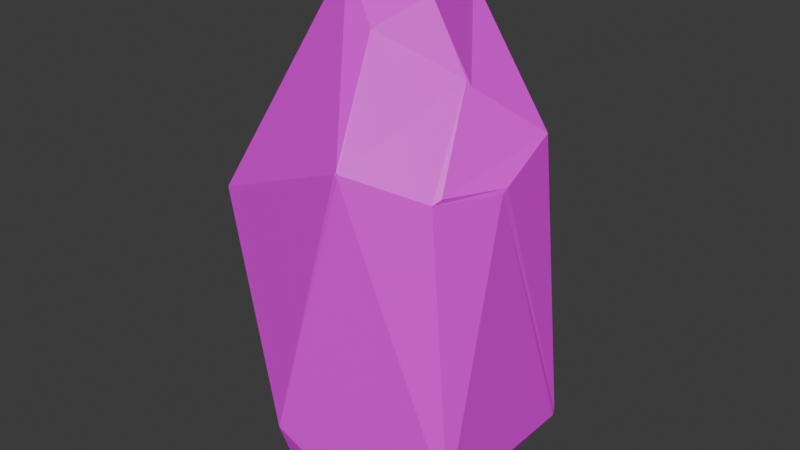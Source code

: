 # Source: Rock1_Low_Poly_.blend  (saved by Blender 5.2.45; exported with 4.5.12 LTS)
import bpy
from mathutils import Matrix  # noqa: F401  (used for matrix-valued properties, if any)

bpy.ops.wm.read_factory_settings(use_empty=True)
scene = bpy.context.scene
scene.name = 'Scene'

# ---- collections
col_collection = bpy.data.collections.new('Collection'); scene.collection.children.link(col_collection)

# ---- images (referenced by path relative to the original .blend; pixels are not part of the script)
import os
ASSET_DIR = os.environ.get("B2B_ASSET_DIR", "")  # directory of the original .blend (textures are referenced by path, not embedded)
HERE = os.path.dirname(os.path.abspath(__file__))  # packed textures are extracted next to this script under _unpacked/

def load_image(name, relpath, width, height, colorspace="sRGB"):
    """Load a texture the original file referenced (path relative to the .blend, or extracted next to this script)."""
    p = next((c for c in (os.path.join(HERE, relpath), os.path.join(ASSET_DIR, relpath)) if relpath and os.path.exists(c)), "")
    if p:
        img = bpy.data.images.load(p, check_existing=True)
        img.name = name
    else:  # same state as the original file: an image datablock whose file is absent (Cycles renders it pink)
        img = bpy.data.images.new(name, width, height)
        img.source = "FILE"
        img.filepath = "//" + (relpath or name)
    img.colorspace_settings.name = colorspace
    return img
img_color_palette_2_png = load_image('Color_palette_2.png', 'Color_palette_2.png', 1024, 1024, 'sRGB')

# ---- materials (node trees are filled in below, after node groups)
mat_material_001 = bpy.data.materials.new('Material.001')

# ---- material node trees
mat_material_001.use_nodes = True; mat_material_001.node_tree.nodes.clear()
_N = mat_material_001.node_tree.nodes; _L = mat_material_001.node_tree.links
n0 = _N.new('ShaderNodeBsdfPrincipled'); n0.name = 'Principled BSDF'; n0.location = (-200, 100)
n0.inputs[10].default_value = 0.005
n1 = _N.new('ShaderNodeOutputMaterial'); n1.name = 'Material Output'; n1.location = (200, 100)
n2 = _N.new('ShaderNodeTexImage'); n2.name = 'Image Texture'; n2.location = (-524, 6)
n2.image = img_color_palette_2_png
_L.new(n0.outputs[0], n1.inputs[0])
_L.new(n2.outputs[0], n0.inputs[0])
n1.is_active_output = True

# ---- world
world_world = bpy.data.worlds.new('World'); scene.world = world_world
world_world.use_nodes = True; world_world.node_tree.nodes.clear()
_N = world_world.node_tree.nodes; _L = world_world.node_tree.links
n0 = _N.new('ShaderNodeOutputWorld'); n0.name = 'World Output'; n0.location = (200, 100)
n1 = _N.new('ShaderNodeBackground'); n1.name = 'Background'; n1.location = (-200, 100)
n1.inputs[0].default_value = (0.05088, 0.05088, 0.05088, 1.0)
_L.new(n1.outputs[0], n0.inputs[0])
n0.is_active_output = True
world_world.color = (0.05088, 0.05088, 0.05088)
world_world.sun_shadow_jitter_overblur = 0.0

# ---- meshes
me_icosphere_009 = bpy.data.meshes.new('Icosphere.009')
me_icosphere_009.from_pydata([(0.8521, -0.5005, -0.9131), (0.6607, -0.3614, -1.098), (0.02602, -0.7661, -0.9132), (0.3317, -0.8786, 0.4008), (0.7352, -0.5548, 0.3064), (0.8521, 0.7144, -0.9131), (0.8422, 0.7449, -0.8879), (0.8417, 0.73, -0.9232), (0.8927, -0.1026, 0.2792), (0.8998, -0.06599, 0.2975), (0.7613, -0.5023, 0.3237), (0.8879, 0.3462, 0.4164), (0.5388, 0.9653, -0.1221), (0.1481, 0.5741, 0.8645), (0.6314, -0.07912, 0.6195), (0.6092, -0.09684, 0.6428), (0.3971, -0.1378, 0.9038), (0.1714, -0.4037, 0.8073), (0.3752, -0.1373, 0.9094), (0.1055, 0.2887, 0.9647), (0.08622, 0.277, 0.9698), (-0.2536, 0.314, 0.9757), (-0.2692, 0.2933, 0.9767), (-0.3228, 0.6089, 0.6821), (-0.5386, 0.7992, -0.4507), (-0.004045, 1.055, 0.01594), (-0.3277, 0.5993, 0.6875), (-0.335, 0.559, 0.7176), (-0.3432, 0.58, 0.6809), (-0.3702, 0.5483, 0.6594), (-0.5638, 0.7769, -0.4433), (-0.5619, 0.7789, -0.4552), (-0.5588, 0.7829, -0.4494), (-0.9524, 0.01501, -0.1143), (-0.9529, 0.01441, -0.1248), (-0.9164, -0.5444, 0.08532), (-0.9138, -0.5811, 0.08857), (-0.9141, -0.5778, 0.09702), (-0.9102, -0.5815, 0.09476), (-0.2267, -0.1477, 0.9832), (-0.2238, -0.1297, 0.9887), (0.3095, -0.8792, 0.4122), (0.3229, -0.875, 0.423), (-0.2407, -0.8842, -0.7368), (-0.5432, -0.7248, -0.3632), (-0.5419, -0.7222, -0.3805), (-0.502, -0.64, -0.9131), (-0.2611, -0.6574, -1.091), (-0.2352, -0.6525, -1.098), (-0.2605, -0.6466, -1.098), (-0.8165, 0.1186, -1.098), (-0.2483, 0.8848, -1.098), (0.6607, 0.5985, -1.098), (0.336, -0.8747, 0.414), (0.8334, 0.7385, -0.9069)], [], [(0, 1, 52, 7, 5), (48, 1, 0, 2), (43, 2, 0, 3), (0, 4, 53, 3), (0, 5, 8, 4), (6, 9, 8, 5), (6, 5, 7, 54), (4, 8, 9, 10), (10, 9, 11, 14), (6, 12, 11, 9), (12, 25, 13, 11), (15, 14, 11, 13, 19, 16), (15, 4, 10, 14), (42, 53, 4, 15, 16, 17), (17, 16, 18), (16, 19, 20, 18), (13, 25, 23, 21, 20, 19), (17, 18, 20, 21, 22, 40), (21, 23, 26, 27, 22), (23, 24, 32, 30, 28, 26), (24, 23, 25), (29, 27, 26, 28), (30, 33, 29, 28), (33, 30, 31, 34), (31, 30, 32), (36, 35, 33, 34), (33, 35, 29), (37, 35, 36), (37, 27, 29, 35), (37, 36, 38), (37, 38, 41, 42, 17, 39), (27, 37, 39, 40, 22), (39, 17, 40), (44, 43, 41, 38, 36), (41, 3, 53, 42), (41, 43, 3), (2, 43, 45, 46, 47), (43, 44, 45), (34, 46, 45, 44, 36), (50, 49, 47, 46, 34), (48, 2, 47), (48, 47, 49), (50, 51, 52, 1, 48, 49), (51, 50, 34, 31), (52, 51, 24, 54, 7), (24, 51, 31, 32), (6, 54, 24, 25, 12)])
_uv = me_icosphere_009.uv_layers.new(name='UVMap')
_uv.uv.foreach_set('vector', [0.6738, 0.02494, 0.6748, 0.02316, 0.6758, 0.02122, 0.6751, 0.02242, 0.675, 0.02254, 0.6791, 0.02374, 0.6748, 0.02316, 0.6738, 0.02494, 0.6778, 0.02546, 0.6791, 0.02713, 0.6778, 0.02546, 0.6738, 0.02494, 0.6769, 0.03664, 0.6738, 0.02494, 0.6751, 0.0353, 0.6769, 0.03675, 0.6769, 0.03664, 0.6738, 0.02494, 0.675, 0.02254, 0.6747, 0.03432, 0.6751, 0.0353, 0.6751, 0.02269, 0.6747, 0.03441, 0.6747, 0.03432, 0.675, 0.02254, 0.6751, 0.02269, 0.675, 0.02254, 0.6751, 0.02242, 0.6752, 0.02255, 0.6751, 0.0353, 0.6747, 0.03432, 0.6747, 0.03441, 0.675, 0.03537, 0.675, 0.03537, 0.6747, 0.03441, 0.6753, 0.03476, 0.6763, 0.03726, 0.6751, 0.02269, 0.6775, 0.0289, 0.6753, 0.03476, 0.6747, 0.03441, 0.6775, 0.0289, 0.6807, 0.02996, 0.6799, 0.03841, 0.6753, 0.03476, 0.6764, 0.0375, 0.6763, 0.03726, 0.6753, 0.03476, 0.6799, 0.03841, 0.6799, 0.03977, 0.6777, 0.03988, 0.6764, 0.0375, 0.6751, 0.0353, 0.675, 0.03537, 0.6763, 0.03726, 0.677, 0.03683, 0.6769, 0.03675, 0.6751, 0.0353, 0.6764, 0.0375, 0.6777, 0.03988, 0.6786, 0.03944, 0.6786, 0.03944, 0.6777, 0.03988, 0.6778, 0.03993, 0.6777, 0.03988, 0.6799, 0.03977, 0.68, 0.03984, 0.6778, 0.03993, 0.6799, 0.03841, 0.6807, 0.02996, 0.6824, 0.03672, 0.6819, 0.03984, 0.68, 0.03984, 0.6799, 0.03977, 0.6786, 0.03944, 0.6778, 0.03993, 0.68, 0.03984, 0.6819, 0.03984, 0.6819, 0.03988, 0.6812, 0.04063, 0.6819, 0.03984, 0.6824, 0.03672, 0.6824, 0.03678, 0.6824, 0.03712, 0.6819, 0.03988, 0.6824, 0.03672, 0.6829, 0.02637, 0.683, 0.02641, 0.6831, 0.02648, 0.6825, 0.03675, 0.6824, 0.03678, 0.6829, 0.02637, 0.6824, 0.03672, 0.6807, 0.02996, 0.6826, 0.03661, 0.6824, 0.03712, 0.6824, 0.03678, 0.6825, 0.03675, 0.6831, 0.02648, 0.6844, 0.03075, 0.6826, 0.03661, 0.6825, 0.03675, 0.6844, 0.03075, 0.6831, 0.02648, 0.683, 0.02637, 0.6844, 0.03066, 0.683, 0.02637, 0.6831, 0.02648, 0.683, 0.02641, 0.6836, 0.03351, 0.6836, 0.03342, 0.6844, 0.03075, 0.6844, 0.03066, 0.6844, 0.03075, 0.6836, 0.03342, 0.6826, 0.03661, 0.6836, 0.03358, 0.6836, 0.03342, 0.6836, 0.03351, 0.6836, 0.03358, 0.6824, 0.03712, 0.6826, 0.03661, 0.6836, 0.03342, 0.6836, 0.03358, 0.6836, 0.03351, 0.6836, 0.03357, 0.6836, 0.03358, 0.6836, 0.03357, 0.677, 0.03674, 0.677, 0.03683, 0.6786, 0.03944, 0.6811, 0.04061, 0.6824, 0.03712, 0.6836, 0.03358, 0.6811, 0.04061, 0.6812, 0.04063, 0.6819, 0.03988, 0.6811, 0.04061, 0.6786, 0.03944, 0.6812, 0.04063, 0.6811, 0.02994, 0.6791, 0.02713, 0.677, 0.03674, 0.6836, 0.03357, 0.6836, 0.03351, 0.677, 0.03674, 0.6769, 0.03664, 0.6769, 0.03675, 0.677, 0.03683, 0.677, 0.03674, 0.6791, 0.02713, 0.6769, 0.03664, 0.6778, 0.02546, 0.6791, 0.02713, 0.6811, 0.02979, 0.6806, 0.02523, 0.6792, 0.0238, 0.6791, 0.02713, 0.6811, 0.02994, 0.6811, 0.02979, 0.6844, 0.03066, 0.6806, 0.02523, 0.6811, 0.02979, 0.6811, 0.02994, 0.6836, 0.03351, 0.6831, 0.02224, 0.6792, 0.02373, 0.6792, 0.0238, 0.6806, 0.02523, 0.6844, 0.03066, 0.6791, 0.02374, 0.6778, 0.02546, 0.6792, 0.0238, 0.6791, 0.02374, 0.6792, 0.0238, 0.6792, 0.02373, 0.6831, 0.02224, 0.681, 0.02065, 0.6758, 0.02122, 0.6748, 0.02316, 0.6791, 0.02374, 0.6792, 0.02373, 0.681, 0.02065, 0.6831, 0.02224, 0.6844, 0.03066, 0.683, 0.02637, 0.6758, 0.02122, 0.681, 0.02065, 0.6829, 0.02637, 0.6752, 0.02255, 0.6751, 0.02242, 0.6829, 0.02637, 0.681, 0.02065, 0.683, 0.02637, 0.683, 0.02641, 0.6751, 0.02269, 0.6752, 0.02255, 0.6829, 0.02637, 0.6807, 0.02996, 0.6775, 0.0289])
me_icosphere_009.materials.append(mat_material_001)
me_icosphere_009.update()

# ---- objects
ob_icosphere_009 = bpy.data.objects.new('Icosphere.009', me_icosphere_009)

# ---- transforms, parenting, visibility, modifiers, constraints
ob_icosphere_009.location = (-0.01405, -0.2435, 1.653)
ob_icosphere_009.scale = (1.0, 1.0, 1.708)

# ---- collection membership
col_collection.objects.link(ob_icosphere_009)

# ---- scene / render settings (as saved in the file)
scene.frame_start = 1; scene.frame_end = 250; scene.frame_set(1)
scene.render.engine = 'BLENDER_EEVEE_NEXT'
scene.render.bake_bias = 0.0
scene.render.bake_samples = 0
scene.render.compositor_device = 'GPU'
scene.eevee.use_volume_custom_range = False
scene.eevee.fast_gi_thickness_near = 0.1
scene.eevee.fast_gi_thickness_far = 0.0
scene.eevee.ray_tracing_options.screen_trace_thickness = 0.1
bpy.context.view_layer.update()

# ---- added for rendering (the .blend has no active camera and no usable light): camera, sun
cam_auto = bpy.data.cameras.new('AutoCamera')
cam_auto.lens = 50.0
cam_auto.sensor_width = 36.0
cam_auto.clip_end = 1000.0
ob_auto_camera = bpy.data.objects.new('AutoCamera', cam_auto)
scene.collection.objects.link(ob_auto_camera)
ob_auto_camera.location = (4.08558, -5.10969, 4.86107)
ob_auto_camera.rotation_euler = (1.09748, -7.21219e-08, 0.694738)
scene.camera = ob_auto_camera
light_auto_sun = bpy.data.lights.new('AutoSun', 'SUN')
light_auto_sun.energy = 3.0
light_auto_sun.angle = 0.0523599
ob_auto_sun = bpy.data.objects.new('AutoSun', light_auto_sun)
scene.collection.objects.link(ob_auto_sun)
ob_auto_sun.rotation_euler = (0.872665, 0.174533, 0.523599)
bpy.context.view_layer.update()
